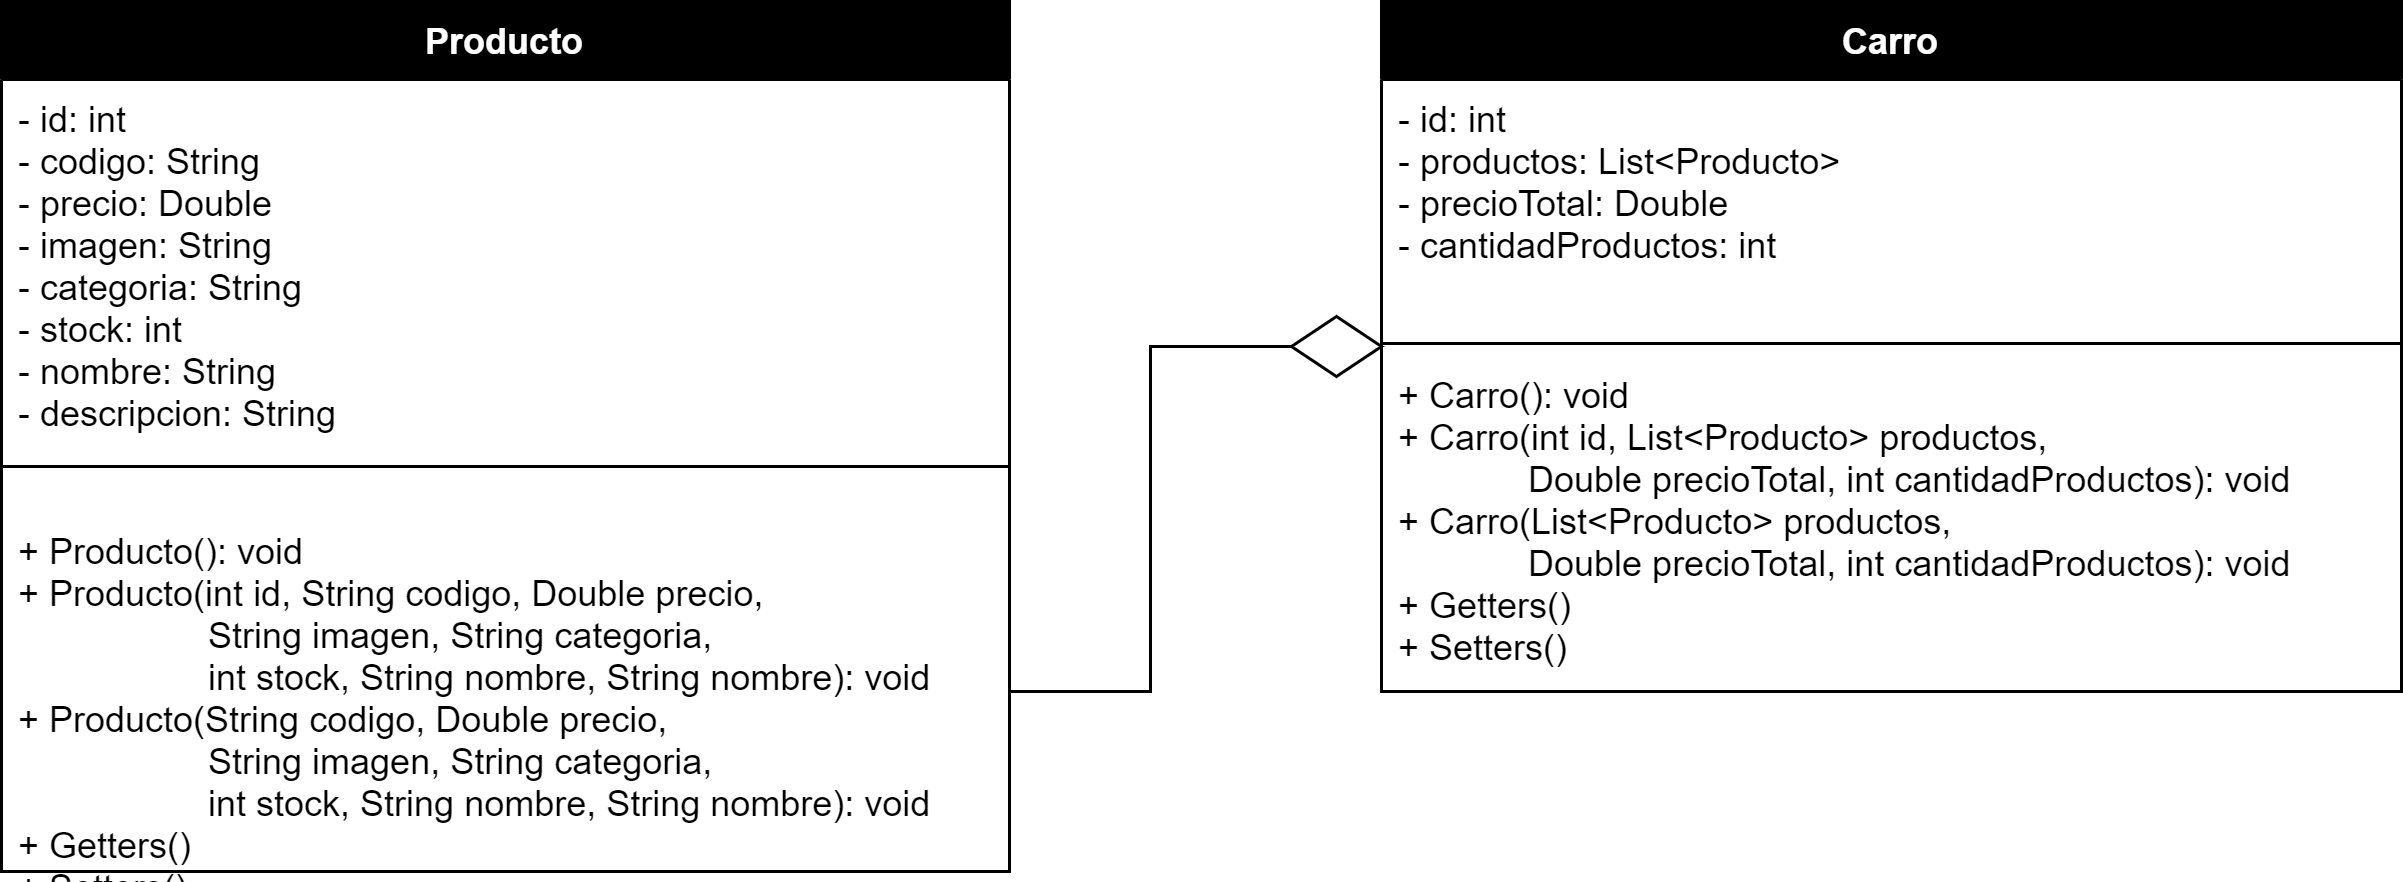

The diagram above was exported from draw.io. Its source (the exported page's mxGraphModel, read from the mxfile embedded in the PNG):
<mxGraphModel dx="981" dy="620" grid="1" gridSize="10" guides="1" tooltips="1" connect="1" arrows="1" fold="1" page="1" pageScale="1" pageWidth="827" pageHeight="1169" math="0" shadow="0">
  <root>
    <mxCell id="0" />
    <mxCell id="1" parent="0" />
    <mxCell id="O8n4PfpSI7rc7BzbkjEz-1" value="Producto" style="swimlane;fontStyle=1;align=center;verticalAlign=top;childLayout=stackLayout;horizontal=1;startSize=26;horizontalStack=0;resizeParent=1;resizeParentMax=0;resizeLast=0;collapsible=1;marginBottom=0;fillColor=#000000;fontColor=#FFFFFF;" parent="1" vertex="1">
      <mxGeometry x="14" y="250" width="336" height="290" as="geometry" />
    </mxCell>
    <mxCell id="O8n4PfpSI7rc7BzbkjEz-2" value="- id: int&#10;- codigo: String&#10;- precio: Double&#10;- imagen: String&#10;- categoria: String&#10;- stock: int&#10;- nombre: String&#10;- descripcion: String&#10;" style="text;strokeColor=none;fillColor=none;align=left;verticalAlign=top;spacingLeft=4;spacingRight=4;overflow=hidden;rotatable=0;points=[[0,0.5],[1,0.5]];portConstraint=eastwest;" parent="O8n4PfpSI7rc7BzbkjEz-1" vertex="1">
      <mxGeometry y="26" width="336" height="114" as="geometry" />
    </mxCell>
    <mxCell id="O8n4PfpSI7rc7BzbkjEz-3" value="" style="line;strokeWidth=1;fillColor=none;align=left;verticalAlign=middle;spacingTop=-1;spacingLeft=3;spacingRight=3;rotatable=0;labelPosition=right;points=[];portConstraint=eastwest;" parent="O8n4PfpSI7rc7BzbkjEz-1" vertex="1">
      <mxGeometry y="140" width="336" height="30" as="geometry" />
    </mxCell>
    <mxCell id="O8n4PfpSI7rc7BzbkjEz-4" value="+ Producto(): void&#10;+ Producto(int id, String codigo, Double precio, &#10;                   String imagen, String categoria, &#10;                   int stock, String nombre, String nombre): void&#10;+ Producto(String codigo, Double precio,&#10;                   String imagen, String categoria,&#10;                   int stock, String nombre, String nombre): void&#10;+ Getters()&#10;+ Setters()" style="text;strokeColor=none;fillColor=none;align=left;verticalAlign=top;spacingLeft=4;spacingRight=4;overflow=hidden;rotatable=0;points=[[0,0.5],[1,0.5]];portConstraint=eastwest;" parent="O8n4PfpSI7rc7BzbkjEz-1" vertex="1">
      <mxGeometry y="170" width="336" height="120" as="geometry" />
    </mxCell>
    <mxCell id="O8n4PfpSI7rc7BzbkjEz-6" value="Carro" style="swimlane;fontStyle=1;align=center;verticalAlign=top;childLayout=stackLayout;horizontal=1;startSize=26;horizontalStack=0;resizeParent=1;resizeParentMax=0;resizeLast=0;collapsible=1;marginBottom=0;labelBackgroundColor=none;fontColor=#FFFFFF;fillColor=#000000;" parent="1" vertex="1">
      <mxGeometry x="474" y="250" width="340" height="230" as="geometry" />
    </mxCell>
    <mxCell id="O8n4PfpSI7rc7BzbkjEz-7" value="- id: int&#10;- productos: List&lt;Producto&gt;&#10;- precioTotal: Double&#10;- cantidadProductos: int&#10;" style="text;strokeColor=none;fillColor=none;align=left;verticalAlign=top;spacingLeft=4;spacingRight=4;overflow=hidden;rotatable=0;points=[[0,0.5],[1,0.5]];portConstraint=eastwest;" parent="O8n4PfpSI7rc7BzbkjEz-6" vertex="1">
      <mxGeometry y="26" width="340" height="84" as="geometry" />
    </mxCell>
    <mxCell id="O8n4PfpSI7rc7BzbkjEz-8" value="" style="line;strokeWidth=1;fillColor=none;align=left;verticalAlign=middle;spacingTop=-1;spacingLeft=3;spacingRight=3;rotatable=0;labelPosition=right;points=[];portConstraint=eastwest;" parent="O8n4PfpSI7rc7BzbkjEz-6" vertex="1">
      <mxGeometry y="110" width="340" height="8" as="geometry" />
    </mxCell>
    <mxCell id="O8n4PfpSI7rc7BzbkjEz-9" value="+ Carro(): void&#10;+ Carro(int id, List&lt;Producto&gt; productos, &#10;             Double precioTotal, int cantidadProductos): void&#10;+ Carro(List&lt;Producto&gt; productos,&#10;             Double precioTotal, int cantidadProductos): void&#10;+ Getters()&#10;+ Setters()" style="text;strokeColor=none;fillColor=none;align=left;verticalAlign=top;spacingLeft=4;spacingRight=4;overflow=hidden;rotatable=0;points=[[0,0.5],[1,0.5]];portConstraint=eastwest;" parent="O8n4PfpSI7rc7BzbkjEz-6" vertex="1">
      <mxGeometry y="118" width="340" height="112" as="geometry" />
    </mxCell>
    <mxCell id="O8n4PfpSI7rc7BzbkjEz-11" style="edgeStyle=orthogonalEdgeStyle;rounded=0;orthogonalLoop=1;jettySize=auto;html=1;exitX=0;exitY=0.5;exitDx=0;exitDy=0;entryX=1;entryY=0.5;entryDx=0;entryDy=0;endArrow=none;endFill=0;" parent="1" source="O8n4PfpSI7rc7BzbkjEz-10" target="O8n4PfpSI7rc7BzbkjEz-4" edge="1">
      <mxGeometry relative="1" as="geometry" />
    </mxCell>
    <mxCell id="O8n4PfpSI7rc7BzbkjEz-10" value="" style="rhombus;" parent="1" vertex="1">
      <mxGeometry x="444" y="355" width="30" height="20" as="geometry" />
    </mxCell>
  </root>
</mxGraphModel>